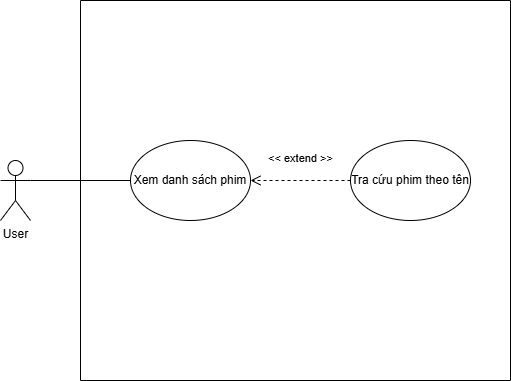

The diagram above was exported from draw.io. Its source (the exported page's mxGraphModel, read from the mxfile embedded in the PNG):
<mxGraphModel dx="656" dy="565" grid="1" gridSize="10" guides="1" tooltips="1" connect="1" arrows="1" fold="1" page="1" pageScale="1" pageWidth="850" pageHeight="1100" math="0" shadow="0">
  <root>
    <mxCell id="0" />
    <mxCell id="1" parent="0" />
    <mxCell id="dlieU7riiqjqGUJgvR6M-1" value="User&lt;div&gt;&lt;br&gt;&lt;/div&gt;" style="shape=umlActor;verticalLabelPosition=bottom;verticalAlign=top;html=1;outlineConnect=0;" vertex="1" parent="1">
      <mxGeometry x="180" y="280" width="30" height="60" as="geometry" />
    </mxCell>
    <mxCell id="dlieU7riiqjqGUJgvR6M-2" value="" style="swimlane;startSize=0;" vertex="1" parent="1">
      <mxGeometry x="260" y="120" width="430" height="380" as="geometry" />
    </mxCell>
    <mxCell id="dlieU7riiqjqGUJgvR6M-4" value="Xem danh sách phim" style="ellipse;whiteSpace=wrap;html=1;" vertex="1" parent="dlieU7riiqjqGUJgvR6M-2">
      <mxGeometry x="50" y="140" width="120" height="80" as="geometry" />
    </mxCell>
    <mxCell id="dlieU7riiqjqGUJgvR6M-7" value="Tra cứu phim theo tên" style="ellipse;whiteSpace=wrap;html=1;" vertex="1" parent="dlieU7riiqjqGUJgvR6M-2">
      <mxGeometry x="270" y="140" width="120" height="80" as="geometry" />
    </mxCell>
    <mxCell id="dlieU7riiqjqGUJgvR6M-10" value="&amp;lt;&amp;lt; extend &amp;gt;&amp;gt;&lt;div&gt;&lt;br&gt;&lt;/div&gt;" style="html=1;verticalAlign=bottom;endArrow=open;dashed=1;endSize=8;curved=0;rounded=0;exitX=0;exitY=0.5;exitDx=0;exitDy=0;entryX=1;entryY=0.5;entryDx=0;entryDy=0;" edge="1" parent="dlieU7riiqjqGUJgvR6M-2" source="dlieU7riiqjqGUJgvR6M-7" target="dlieU7riiqjqGUJgvR6M-4">
      <mxGeometry relative="1" as="geometry">
        <mxPoint x="210" y="170" as="sourcePoint" />
        <mxPoint x="130" y="170" as="targetPoint" />
        <mxPoint as="offset" />
      </mxGeometry>
    </mxCell>
    <mxCell id="dlieU7riiqjqGUJgvR6M-6" value="" style="endArrow=none;html=1;rounded=0;exitX=1;exitY=0.3333333333333333;exitDx=0;exitDy=0;exitPerimeter=0;entryX=0;entryY=0.5;entryDx=0;entryDy=0;" edge="1" parent="1" source="dlieU7riiqjqGUJgvR6M-1" target="dlieU7riiqjqGUJgvR6M-4">
      <mxGeometry width="50" height="50" relative="1" as="geometry">
        <mxPoint x="400" y="320" as="sourcePoint" />
        <mxPoint x="450" y="270" as="targetPoint" />
      </mxGeometry>
    </mxCell>
  </root>
</mxGraphModel>